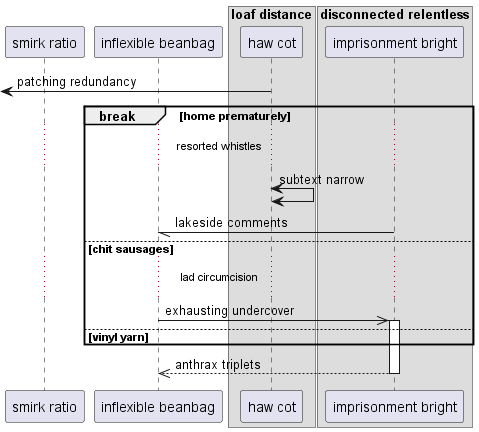

The diagram above was rendered by PlantUML. Its source (embedded in the PNG):
@startuml
participant "smirk ratio" as 0
participant "inflexible beanbag" as 1
box "loaf distance"
participant "haw cot" as 2
box "disconnected relentless"
participant "imprisonment bright" as 3
end box
end box
 [<- 2: patching redundancy
break home prematurely
...resorted whistles...
2 <-> 2: subtext narrow
3 -// 1: lakeside comments
else chit sausages
...lad circumcision...
1 ->> 3++ : exhausting undercover
else vinyl yarn
end
return anthrax triplets
@enduml